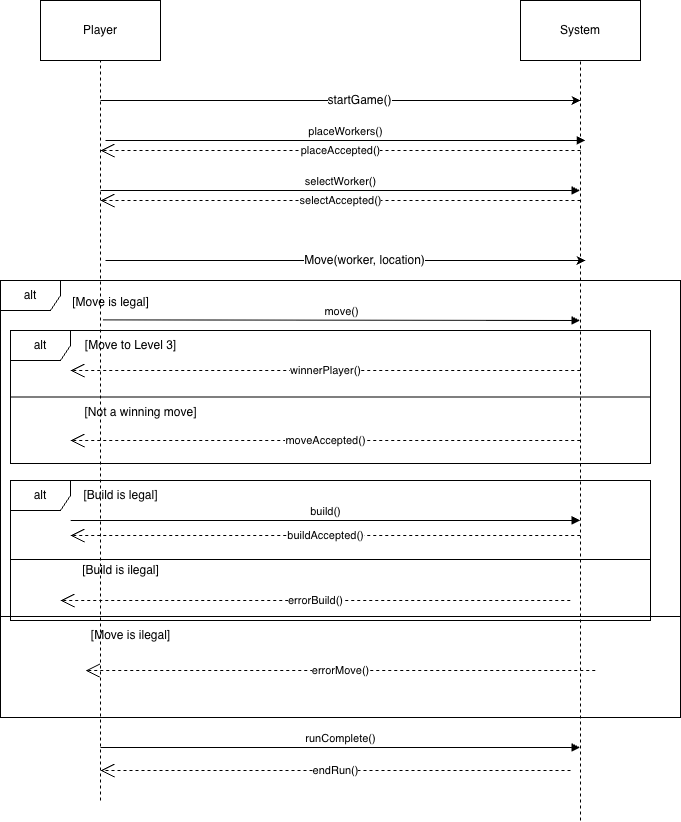

The diagram above was exported from draw.io. Its source (the exported page's mxGraphModel, read from the mxfile embedded in the PNG):
<mxGraphModel dx="1666" dy="1240" grid="1" gridSize="10" guides="1" tooltips="1" connect="1" arrows="1" fold="1" page="1" pageScale="1" pageWidth="850" pageHeight="1100" math="0" shadow="0">
  <root>
    <mxCell id="0" />
    <mxCell id="1" parent="0" />
    <mxCell id="aW0MIW6_PIRf1iPompqd-1" value="Player" style="rounded=0;whiteSpace=wrap;html=1;" vertex="1" parent="1">
      <mxGeometry x="120" y="30" width="120" height="60" as="geometry" />
    </mxCell>
    <mxCell id="aW0MIW6_PIRf1iPompqd-2" value="System" style="rounded=0;whiteSpace=wrap;html=1;" vertex="1" parent="1">
      <mxGeometry x="600" y="30" width="120" height="60" as="geometry" />
    </mxCell>
    <mxCell id="aW0MIW6_PIRf1iPompqd-3" value="" style="endArrow=none;dashed=1;html=1;rounded=0;entryX=0.5;entryY=1;entryDx=0;entryDy=0;" edge="1" parent="1" target="aW0MIW6_PIRf1iPompqd-2">
      <mxGeometry width="50" height="50" relative="1" as="geometry">
        <mxPoint x="660" y="850" as="sourcePoint" />
        <mxPoint x="660" y="150" as="targetPoint" />
      </mxGeometry>
    </mxCell>
    <mxCell id="aW0MIW6_PIRf1iPompqd-4" value="" style="endArrow=none;dashed=1;html=1;rounded=0;entryX=0.5;entryY=1;entryDx=0;entryDy=0;" edge="1" parent="1" target="aW0MIW6_PIRf1iPompqd-1">
      <mxGeometry width="50" height="50" relative="1" as="geometry">
        <mxPoint x="180" y="830" as="sourcePoint" />
        <mxPoint x="590" y="280" as="targetPoint" />
      </mxGeometry>
    </mxCell>
    <mxCell id="aW0MIW6_PIRf1iPompqd-5" value="" style="endArrow=classic;html=1;rounded=0;" edge="1" parent="1">
      <mxGeometry width="50" height="50" relative="1" as="geometry">
        <mxPoint x="180" y="130" as="sourcePoint" />
        <mxPoint x="660" y="130" as="targetPoint" />
      </mxGeometry>
    </mxCell>
    <mxCell id="aW0MIW6_PIRf1iPompqd-6" value="&lt;font style=&quot;font-size: 12px;&quot;&gt;startGame()&lt;/font&gt;" style="edgeLabel;html=1;align=center;verticalAlign=middle;resizable=0;points=[];" vertex="1" connectable="0" parent="aW0MIW6_PIRf1iPompqd-5">
      <mxGeometry x="0.0734" y="1" relative="1" as="geometry">
        <mxPoint as="offset" />
      </mxGeometry>
    </mxCell>
    <mxCell id="aW0MIW6_PIRf1iPompqd-7" value="" style="endArrow=classic;html=1;rounded=0;" edge="1" parent="1">
      <mxGeometry width="50" height="50" relative="1" as="geometry">
        <mxPoint x="185" y="290" as="sourcePoint" />
        <mxPoint x="665" y="290" as="targetPoint" />
      </mxGeometry>
    </mxCell>
    <mxCell id="aW0MIW6_PIRf1iPompqd-8" value="&lt;font style=&quot;font-size: 12px;&quot;&gt;Move(worker, location)&lt;/font&gt;" style="edgeLabel;html=1;align=center;verticalAlign=middle;resizable=0;points=[];" vertex="1" connectable="0" parent="aW0MIW6_PIRf1iPompqd-7">
      <mxGeometry x="0.0734" y="1" relative="1" as="geometry">
        <mxPoint as="offset" />
      </mxGeometry>
    </mxCell>
    <mxCell id="aW0MIW6_PIRf1iPompqd-9" value="selectWorker()" style="html=1;verticalAlign=bottom;endArrow=block;curved=0;rounded=0;" edge="1" parent="1">
      <mxGeometry x="0.001" width="80" relative="1" as="geometry">
        <mxPoint x="180" y="220" as="sourcePoint" />
        <mxPoint x="659.5042857142857" y="220" as="targetPoint" />
        <mxPoint as="offset" />
      </mxGeometry>
    </mxCell>
    <mxCell id="aW0MIW6_PIRf1iPompqd-10" value="selectAccepted()" style="endArrow=open;endSize=12;dashed=1;html=1;rounded=0;" edge="1" parent="1">
      <mxGeometry x="0.0006" width="160" relative="1" as="geometry">
        <mxPoint x="660" y="230" as="sourcePoint" />
        <mxPoint x="179.99999999999994" y="230.00000000000014" as="targetPoint" />
        <mxPoint as="offset" />
      </mxGeometry>
    </mxCell>
    <mxCell id="aW0MIW6_PIRf1iPompqd-11" value="alt" style="shape=umlFrame;whiteSpace=wrap;html=1;pointerEvents=0;" vertex="1" parent="1">
      <mxGeometry x="80" y="310" width="680" height="437" as="geometry" />
    </mxCell>
    <mxCell id="aW0MIW6_PIRf1iPompqd-12" value="" style="line;strokeWidth=1;fillColor=none;align=left;verticalAlign=middle;spacingTop=-1;spacingLeft=3;spacingRight=3;rotatable=0;labelPosition=right;points=[];portConstraint=eastwest;strokeColor=inherit;" vertex="1" parent="1">
      <mxGeometry x="80" y="642" width="680" height="8" as="geometry" />
    </mxCell>
    <mxCell id="aW0MIW6_PIRf1iPompqd-13" value="move()" style="html=1;verticalAlign=bottom;endArrow=block;curved=0;rounded=0;exitX=0.425;exitY=1.079;exitDx=0;exitDy=0;exitPerimeter=0;" edge="1" parent="1" source="aW0MIW6_PIRf1iPompqd-15">
      <mxGeometry x="0.001" width="80" relative="1" as="geometry">
        <mxPoint x="150.00428571428574" y="350" as="sourcePoint" />
        <mxPoint x="659.5042857142857" y="350" as="targetPoint" />
        <mxPoint as="offset" />
      </mxGeometry>
    </mxCell>
    <mxCell id="aW0MIW6_PIRf1iPompqd-14" value="winnerPlayer()" style="endArrow=open;endSize=12;dashed=1;html=1;rounded=0;" edge="1" parent="1">
      <mxGeometry x="0.0006" width="160" relative="1" as="geometry">
        <mxPoint x="659.714285714286" y="400.0000000000001" as="sourcePoint" />
        <mxPoint x="150" y="400.0000000000001" as="targetPoint" />
        <mxPoint as="offset" />
      </mxGeometry>
    </mxCell>
    <mxCell id="aW0MIW6_PIRf1iPompqd-15" value="[Move is legal]" style="text;html=1;align=center;verticalAlign=middle;resizable=0;points=[];autosize=1;strokeColor=none;fillColor=none;" vertex="1" parent="1">
      <mxGeometry x="140" y="317" width="100" height="30" as="geometry" />
    </mxCell>
    <mxCell id="aW0MIW6_PIRf1iPompqd-16" value="[Move is ilegal]" style="text;html=1;align=center;verticalAlign=middle;resizable=0;points=[];autosize=1;strokeColor=none;fillColor=none;" vertex="1" parent="1">
      <mxGeometry x="160" y="650" width="100" height="30" as="geometry" />
    </mxCell>
    <mxCell id="aW0MIW6_PIRf1iPompqd-17" value="alt" style="shape=umlFrame;whiteSpace=wrap;html=1;pointerEvents=0;" vertex="1" parent="1">
      <mxGeometry x="90" y="510" width="640" height="140" as="geometry" />
    </mxCell>
    <mxCell id="aW0MIW6_PIRf1iPompqd-18" value="" style="line;strokeWidth=1;fillColor=none;align=left;verticalAlign=middle;spacingTop=-1;spacingLeft=3;spacingRight=3;rotatable=0;labelPosition=right;points=[];portConstraint=eastwest;strokeColor=inherit;" vertex="1" parent="1">
      <mxGeometry x="90" y="585" width="640" height="8" as="geometry" />
    </mxCell>
    <mxCell id="aW0MIW6_PIRf1iPompqd-19" value="[Build is legal]" style="text;html=1;align=center;verticalAlign=middle;resizable=0;points=[];autosize=1;strokeColor=none;fillColor=none;" vertex="1" parent="1">
      <mxGeometry x="150" y="510" width="100" height="30" as="geometry" />
    </mxCell>
    <mxCell id="aW0MIW6_PIRf1iPompqd-20" value="[Build is ilegal]" style="text;html=1;align=center;verticalAlign=middle;resizable=0;points=[];autosize=1;strokeColor=none;fillColor=none;" vertex="1" parent="1">
      <mxGeometry x="150" y="585" width="100" height="30" as="geometry" />
    </mxCell>
    <mxCell id="aW0MIW6_PIRf1iPompqd-21" value="build()" style="html=1;verticalAlign=bottom;endArrow=block;curved=0;rounded=0;" edge="1" parent="1">
      <mxGeometry x="0.001" width="80" relative="1" as="geometry">
        <mxPoint x="150.21428571428578" y="550" as="sourcePoint" />
        <mxPoint x="659.7142857142858" y="550" as="targetPoint" />
        <mxPoint as="offset" />
      </mxGeometry>
    </mxCell>
    <mxCell id="aW0MIW6_PIRf1iPompqd-22" value="buildAccepted()" style="endArrow=open;endSize=12;dashed=1;html=1;rounded=0;" edge="1" parent="1">
      <mxGeometry x="0.0006" width="160" relative="1" as="geometry">
        <mxPoint x="659.714285714286" y="565.0000000000002" as="sourcePoint" />
        <mxPoint x="150" y="565.0000000000002" as="targetPoint" />
        <mxPoint as="offset" />
      </mxGeometry>
    </mxCell>
    <mxCell id="aW0MIW6_PIRf1iPompqd-23" value="alt" style="shape=umlFrame;whiteSpace=wrap;html=1;pointerEvents=0;" vertex="1" parent="1">
      <mxGeometry x="90" y="360" width="640" height="133" as="geometry" />
    </mxCell>
    <mxCell id="aW0MIW6_PIRf1iPompqd-24" value="[Move to Level 3]" style="text;html=1;align=center;verticalAlign=middle;resizable=0;points=[];autosize=1;strokeColor=none;fillColor=none;" vertex="1" parent="1">
      <mxGeometry x="155" y="360" width="110" height="30" as="geometry" />
    </mxCell>
    <mxCell id="aW0MIW6_PIRf1iPompqd-25" value="" style="line;strokeWidth=1;fillColor=none;align=left;verticalAlign=middle;spacingTop=-1;spacingLeft=3;spacingRight=3;rotatable=0;labelPosition=right;points=[];portConstraint=eastwest;strokeColor=inherit;" vertex="1" parent="1">
      <mxGeometry x="90" y="422.5" width="640" height="8" as="geometry" />
    </mxCell>
    <mxCell id="aW0MIW6_PIRf1iPompqd-26" value="[Not a winning move]" style="text;html=1;align=center;verticalAlign=middle;resizable=0;points=[];autosize=1;strokeColor=none;fillColor=none;" vertex="1" parent="1">
      <mxGeometry x="150" y="426.5" width="140" height="30" as="geometry" />
    </mxCell>
    <mxCell id="aW0MIW6_PIRf1iPompqd-27" value="moveAccepted()" style="endArrow=open;endSize=12;dashed=1;html=1;rounded=0;" edge="1" parent="1">
      <mxGeometry x="0.0006" width="160" relative="1" as="geometry">
        <mxPoint x="659.714285714286" y="470" as="sourcePoint" />
        <mxPoint x="150" y="470" as="targetPoint" />
        <mxPoint as="offset" />
      </mxGeometry>
    </mxCell>
    <mxCell id="aW0MIW6_PIRf1iPompqd-28" value="errorBuild()" style="endArrow=open;endSize=12;dashed=1;html=1;rounded=0;" edge="1" parent="1">
      <mxGeometry x="0.0006" width="160" relative="1" as="geometry">
        <mxPoint x="649.714285714286" y="630" as="sourcePoint" />
        <mxPoint x="140" y="630" as="targetPoint" />
        <mxPoint as="offset" />
      </mxGeometry>
    </mxCell>
    <mxCell id="aW0MIW6_PIRf1iPompqd-29" value="errorMove()" style="endArrow=open;endSize=12;dashed=1;html=1;rounded=0;" edge="1" parent="1">
      <mxGeometry x="0.0006" width="160" relative="1" as="geometry">
        <mxPoint x="674.854285714286" y="700" as="sourcePoint" />
        <mxPoint x="165.14" y="700" as="targetPoint" />
        <mxPoint as="offset" />
      </mxGeometry>
    </mxCell>
    <mxCell id="aW0MIW6_PIRf1iPompqd-30" value="runComplete()" style="html=1;verticalAlign=bottom;endArrow=block;curved=0;rounded=0;" edge="1" parent="1">
      <mxGeometry x="0.001" width="80" relative="1" as="geometry">
        <mxPoint x="180" y="777" as="sourcePoint" />
        <mxPoint x="659.5042857142857" y="777" as="targetPoint" />
        <mxPoint as="offset" />
      </mxGeometry>
    </mxCell>
    <mxCell id="aW0MIW6_PIRf1iPompqd-31" value="endRun()" style="endArrow=open;endSize=12;dashed=1;html=1;rounded=0;" edge="1" parent="1">
      <mxGeometry x="0.0006" width="160" relative="1" as="geometry">
        <mxPoint x="650" y="800" as="sourcePoint" />
        <mxPoint x="180" y="800.0000000000002" as="targetPoint" />
        <mxPoint as="offset" />
      </mxGeometry>
    </mxCell>
    <mxCell id="aW0MIW6_PIRf1iPompqd-32" value="placeWorkers()" style="html=1;verticalAlign=bottom;endArrow=block;curved=0;rounded=0;" edge="1" parent="1">
      <mxGeometry x="0.0004" width="80" relative="1" as="geometry">
        <mxPoint x="185.00428571428577" y="170" as="sourcePoint" />
        <mxPoint x="664.79" y="170" as="targetPoint" />
        <mxPoint as="offset" />
      </mxGeometry>
    </mxCell>
    <mxCell id="aW0MIW6_PIRf1iPompqd-33" value="placeAccepted()" style="endArrow=open;endSize=12;dashed=1;html=1;rounded=0;" edge="1" parent="1">
      <mxGeometry x="0.0006" width="160" relative="1" as="geometry">
        <mxPoint x="660" y="180" as="sourcePoint" />
        <mxPoint x="180" y="180.0000000000001" as="targetPoint" />
        <mxPoint as="offset" />
      </mxGeometry>
    </mxCell>
  </root>
</mxGraphModel>